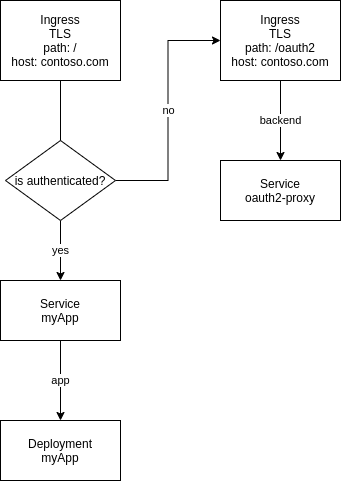

The diagram above was exported from draw.io. Its source (the exported page's mxGraphModel, read from the mxfile embedded in the PNG):
<mxGraphModel dx="1990" dy="806" grid="1" gridSize="10" guides="1" tooltips="1" connect="1" arrows="1" fold="1" page="1" pageScale="1" pageWidth="1169" pageHeight="827" math="0" shadow="0">
  <root>
    <mxCell id="0" />
    <mxCell id="1" parent="0" />
    <mxCell id="DexOaAy8iLcAMJBK51jE-8" value="yes" style="edgeStyle=orthogonalEdgeStyle;rounded=0;orthogonalLoop=1;jettySize=auto;html=1;startArrow=none;" edge="1" parent="1" source="DexOaAy8iLcAMJBK51jE-21" target="DexOaAy8iLcAMJBK51jE-11">
      <mxGeometry relative="1" as="geometry" />
    </mxCell>
    <mxCell id="DexOaAy8iLcAMJBK51jE-9" value="Ingress&lt;br&gt;TLS&lt;br&gt;path: /&lt;br&gt;host: contoso.com" style="rounded=0;whiteSpace=wrap;html=1;" vertex="1" parent="1">
      <mxGeometry x="430" y="180" width="120" height="80" as="geometry" />
    </mxCell>
    <mxCell id="DexOaAy8iLcAMJBK51jE-10" value="app" style="edgeStyle=orthogonalEdgeStyle;rounded=0;orthogonalLoop=1;jettySize=auto;html=1;" edge="1" parent="1" source="DexOaAy8iLcAMJBK51jE-11" target="DexOaAy8iLcAMJBK51jE-12">
      <mxGeometry relative="1" as="geometry" />
    </mxCell>
    <mxCell id="DexOaAy8iLcAMJBK51jE-11" value="Service&lt;br&gt;myApp" style="rounded=0;whiteSpace=wrap;html=1;" vertex="1" parent="1">
      <mxGeometry x="430" y="460" width="120" height="60" as="geometry" />
    </mxCell>
    <mxCell id="DexOaAy8iLcAMJBK51jE-12" value="Deployment&lt;br&gt;myApp" style="rounded=0;whiteSpace=wrap;html=1;" vertex="1" parent="1">
      <mxGeometry x="430" y="600" width="120" height="60" as="geometry" />
    </mxCell>
    <mxCell id="DexOaAy8iLcAMJBK51jE-16" value="backend" style="edgeStyle=orthogonalEdgeStyle;rounded=0;orthogonalLoop=1;jettySize=auto;html=1;" edge="1" parent="1" source="DexOaAy8iLcAMJBK51jE-17" target="DexOaAy8iLcAMJBK51jE-19">
      <mxGeometry relative="1" as="geometry" />
    </mxCell>
    <mxCell id="DexOaAy8iLcAMJBK51jE-17" value="Ingress&lt;br&gt;TLS&lt;br&gt;path: /oauth2&lt;br&gt;host: contoso.com" style="rounded=0;whiteSpace=wrap;html=1;" vertex="1" parent="1">
      <mxGeometry x="650" y="180" width="120" height="80" as="geometry" />
    </mxCell>
    <mxCell id="DexOaAy8iLcAMJBK51jE-19" value="Service&lt;br&gt;oauth2-proxy" style="rounded=0;whiteSpace=wrap;html=1;" vertex="1" parent="1">
      <mxGeometry x="650" y="340" width="120" height="60" as="geometry" />
    </mxCell>
    <mxCell id="DexOaAy8iLcAMJBK51jE-23" value="no" style="edgeStyle=orthogonalEdgeStyle;rounded=0;orthogonalLoop=1;jettySize=auto;html=1;entryX=0;entryY=0.5;entryDx=0;entryDy=0;" edge="1" parent="1" source="DexOaAy8iLcAMJBK51jE-21" target="DexOaAy8iLcAMJBK51jE-17">
      <mxGeometry relative="1" as="geometry" />
    </mxCell>
    <mxCell id="DexOaAy8iLcAMJBK51jE-21" value="is authenticated?" style="rhombus;whiteSpace=wrap;html=1;" vertex="1" parent="1">
      <mxGeometry x="435" y="320" width="110" height="80" as="geometry" />
    </mxCell>
    <mxCell id="DexOaAy8iLcAMJBK51jE-22" value="" style="edgeStyle=orthogonalEdgeStyle;rounded=0;orthogonalLoop=1;jettySize=auto;html=1;endArrow=none;" edge="1" parent="1" source="DexOaAy8iLcAMJBK51jE-9" target="DexOaAy8iLcAMJBK51jE-21">
      <mxGeometry relative="1" as="geometry">
        <mxPoint x="490" y="260" as="sourcePoint" />
        <mxPoint x="490" y="490" as="targetPoint" />
      </mxGeometry>
    </mxCell>
  </root>
</mxGraphModel>